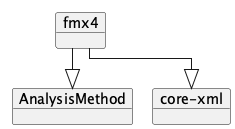

The diagram above was rendered by PlantUML. Its source (embedded in the PNG):
@startuml
!pragma layout elk
left to right direction

    object "fmx4" as fmx4 {
    }
    object "AnalysisMethod" as AnalysisMethod
    object "core-xml" as core_xml
    fmx4 --|> AnalysisMethod
    fmx4 --|> core_xml

@enduml